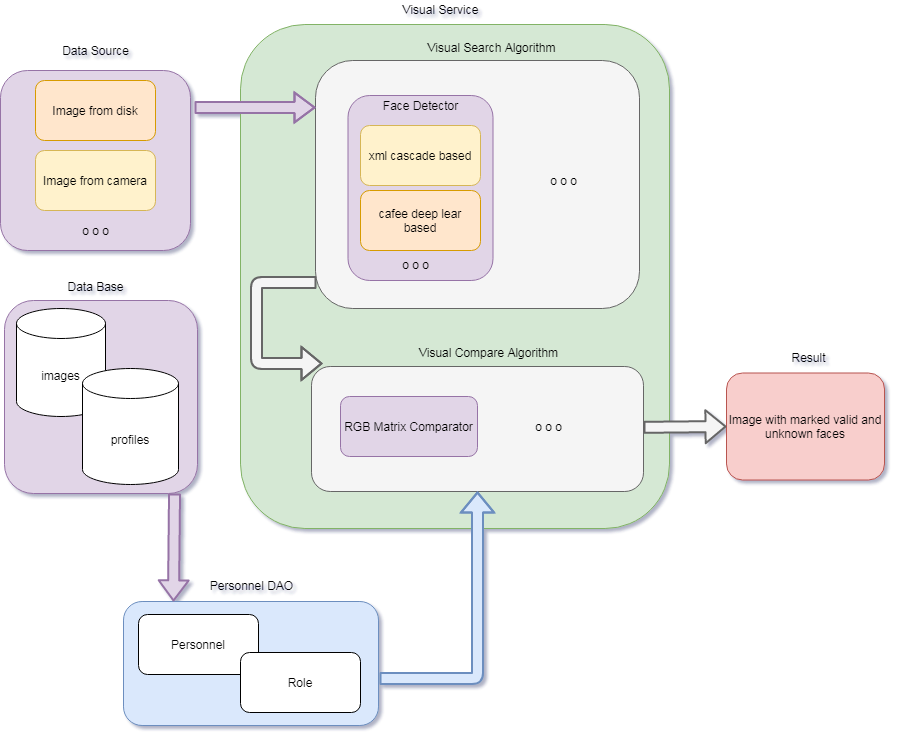

The diagram above was exported from draw.io. Its source (the exported page's mxGraphModel, read from the mxfile embedded in the PNG):
<mxGraphModel dx="952" dy="909" grid="0" gridSize="10" guides="1" tooltips="1" connect="1" arrows="1" fold="1" page="0" pageScale="1" pageWidth="850" pageHeight="1100" math="0" shadow="1">
  <root>
    <mxCell id="0" />
    <mxCell id="1" parent="0" />
    <mxCell id="QvlHMVPBWqpd-DLjIj1X-46" value="" style="rounded=1;whiteSpace=wrap;html=1;fillColor=#d5e8d4;strokeColor=#82b366;" vertex="1" parent="1">
      <mxGeometry x="255" y="14" width="429" height="504" as="geometry" />
    </mxCell>
    <mxCell id="QvlHMVPBWqpd-DLjIj1X-39" value="" style="rounded=1;whiteSpace=wrap;html=1;fillColor=#dae8fc;strokeColor=#6c8ebf;" vertex="1" parent="1">
      <mxGeometry x="138" y="591" width="255" height="124" as="geometry" />
    </mxCell>
    <mxCell id="QvlHMVPBWqpd-DLjIj1X-28" value="" style="rounded=1;whiteSpace=wrap;html=1;fillColor=#e1d5e7;strokeColor=#9673a6;" vertex="1" parent="1">
      <mxGeometry x="19" y="290" width="193" height="193" as="geometry" />
    </mxCell>
    <mxCell id="QvlHMVPBWqpd-DLjIj1X-13" value="" style="rounded=1;whiteSpace=wrap;html=1;fillColor=#f5f5f5;strokeColor=#666666;fontColor=#333333;" vertex="1" parent="1">
      <mxGeometry x="330" y="50" width="324" height="248" as="geometry" />
    </mxCell>
    <mxCell id="QvlHMVPBWqpd-DLjIj1X-1" value="" style="rounded=1;whiteSpace=wrap;html=1;fillColor=#e1d5e7;strokeColor=#9673a6;" vertex="1" parent="1">
      <mxGeometry x="15" y="60" width="190" height="180" as="geometry" />
    </mxCell>
    <mxCell id="QvlHMVPBWqpd-DLjIj1X-2" value="Data Source" style="text;html=1;align=center;verticalAlign=middle;resizable=0;points=[];autosize=1;" vertex="1" parent="1">
      <mxGeometry x="70" y="30" width="80" height="20" as="geometry" />
    </mxCell>
    <mxCell id="QvlHMVPBWqpd-DLjIj1X-4" value="Image from disk" style="rounded=1;whiteSpace=wrap;html=1;fillColor=#ffe6cc;strokeColor=#d79b00;" vertex="1" parent="1">
      <mxGeometry x="50" y="70" width="120" height="60" as="geometry" />
    </mxCell>
    <mxCell id="QvlHMVPBWqpd-DLjIj1X-5" value="Image from camera" style="rounded=1;whiteSpace=wrap;html=1;fillColor=#fff2cc;strokeColor=#d6b656;" vertex="1" parent="1">
      <mxGeometry x="50" y="140" width="120" height="60" as="geometry" />
    </mxCell>
    <mxCell id="QvlHMVPBWqpd-DLjIj1X-6" value="o o o" style="text;html=1;align=center;verticalAlign=middle;resizable=0;points=[];autosize=1;" vertex="1" parent="1">
      <mxGeometry x="90" y="210" width="40" height="20" as="geometry" />
    </mxCell>
    <mxCell id="QvlHMVPBWqpd-DLjIj1X-9" value="" style="rounded=1;whiteSpace=wrap;html=1;fillColor=#e1d5e7;strokeColor=#9673a6;" vertex="1" parent="1">
      <mxGeometry x="362.5" y="85" width="145" height="185" as="geometry" />
    </mxCell>
    <mxCell id="QvlHMVPBWqpd-DLjIj1X-10" value="Face Detector" style="text;html=1;align=center;verticalAlign=middle;resizable=0;points=[];autosize=1;" vertex="1" parent="1">
      <mxGeometry x="390" y="85" width="90" height="20" as="geometry" />
    </mxCell>
    <mxCell id="QvlHMVPBWqpd-DLjIj1X-11" value="xml cascade based" style="rounded=1;whiteSpace=wrap;html=1;fillColor=#fff2cc;strokeColor=#d6b656;" vertex="1" parent="1">
      <mxGeometry x="375" y="115" width="120" height="60" as="geometry" />
    </mxCell>
    <mxCell id="QvlHMVPBWqpd-DLjIj1X-12" value="cafee deep lear based" style="rounded=1;whiteSpace=wrap;html=1;fillColor=#ffe6cc;strokeColor=#d79b00;" vertex="1" parent="1">
      <mxGeometry x="375" y="180" width="120" height="60" as="geometry" />
    </mxCell>
    <mxCell id="QvlHMVPBWqpd-DLjIj1X-14" value="Visual Search Algorithm" style="text;html=1;align=center;verticalAlign=middle;resizable=0;points=[];autosize=1;" vertex="1" parent="1">
      <mxGeometry x="436" y="27" width="140" height="20" as="geometry" />
    </mxCell>
    <mxCell id="QvlHMVPBWqpd-DLjIj1X-17" value="o o o" style="text;html=1;align=center;verticalAlign=middle;resizable=0;points=[];autosize=1;" vertex="1" parent="1">
      <mxGeometry x="558" y="160" width="40" height="20" as="geometry" />
    </mxCell>
    <mxCell id="QvlHMVPBWqpd-DLjIj1X-18" value="o o o" style="text;html=1;align=center;verticalAlign=middle;resizable=0;points=[];autosize=1;" vertex="1" parent="1">
      <mxGeometry x="410" y="244" width="40" height="20" as="geometry" />
    </mxCell>
    <mxCell id="QvlHMVPBWqpd-DLjIj1X-19" value="" style="rounded=1;whiteSpace=wrap;html=1;fillColor=#f5f5f5;strokeColor=#666666;fontColor=#333333;" vertex="1" parent="1">
      <mxGeometry x="326" y="356" width="332" height="125" as="geometry" />
    </mxCell>
    <mxCell id="QvlHMVPBWqpd-DLjIj1X-20" value="Visual Compare Algorithm" style="text;html=1;align=center;verticalAlign=middle;resizable=0;points=[];autosize=1;" vertex="1" parent="1">
      <mxGeometry x="428.5" y="333" width="149" height="18" as="geometry" />
    </mxCell>
    <mxCell id="QvlHMVPBWqpd-DLjIj1X-21" value="RGB Matrix Comparator" style="rounded=1;whiteSpace=wrap;html=1;fillColor=#e1d5e7;strokeColor=#9673a6;" vertex="1" parent="1">
      <mxGeometry x="355" y="386" width="137" height="60" as="geometry" />
    </mxCell>
    <mxCell id="QvlHMVPBWqpd-DLjIj1X-23" value="o o o" style="text;html=1;align=center;verticalAlign=middle;resizable=0;points=[];autosize=1;" vertex="1" parent="1">
      <mxGeometry x="543" y="406" width="40" height="20" as="geometry" />
    </mxCell>
    <mxCell id="QvlHMVPBWqpd-DLjIj1X-24" value="images" style="shape=cylinder3;whiteSpace=wrap;html=1;boundedLbl=1;backgroundOutline=1;size=15;" vertex="1" parent="1">
      <mxGeometry x="31" y="298" width="89" height="108" as="geometry" />
    </mxCell>
    <mxCell id="QvlHMVPBWqpd-DLjIj1X-25" value="profiles" style="shape=cylinder3;whiteSpace=wrap;html=1;boundedLbl=1;backgroundOutline=1;size=15;" vertex="1" parent="1">
      <mxGeometry x="97" y="358" width="96" height="116" as="geometry" />
    </mxCell>
    <mxCell id="QvlHMVPBWqpd-DLjIj1X-26" value="Data Base" style="text;html=1;align=center;verticalAlign=middle;resizable=0;points=[];autosize=1;" vertex="1" parent="1">
      <mxGeometry x="77" y="267" width="66" height="18" as="geometry" />
    </mxCell>
    <mxCell id="QvlHMVPBWqpd-DLjIj1X-29" value="" style="shape=flexArrow;endArrow=classic;html=1;endWidth=17;endSize=6.03;strokeWidth=2;fillColor=#e1d5e7;strokeColor=#9673a6;" edge="1" parent="1">
      <mxGeometry width="50" height="50" relative="1" as="geometry">
        <mxPoint x="209" y="97" as="sourcePoint" />
        <mxPoint x="330" y="97" as="targetPoint" />
        <Array as="points">
          <mxPoint x="283" y="97" />
        </Array>
      </mxGeometry>
    </mxCell>
    <mxCell id="QvlHMVPBWqpd-DLjIj1X-31" value="" style="shape=flexArrow;endArrow=classic;html=1;endWidth=17;endSize=6.03;strokeWidth=2;fillColor=#e1d5e7;strokeColor=#9673a6;exitX=0.881;exitY=1;exitDx=0;exitDy=0;exitPerimeter=0;entryX=0.196;entryY=0;entryDx=0;entryDy=0;entryPerimeter=0;" edge="1" parent="1" source="QvlHMVPBWqpd-DLjIj1X-28" target="QvlHMVPBWqpd-DLjIj1X-39">
      <mxGeometry width="50" height="50" relative="1" as="geometry">
        <mxPoint x="214" y="450" as="sourcePoint" />
        <mxPoint x="45" y="592" as="targetPoint" />
      </mxGeometry>
    </mxCell>
    <mxCell id="QvlHMVPBWqpd-DLjIj1X-33" value="" style="shape=flexArrow;endArrow=classic;html=1;strokeWidth=2;entryX=0.033;entryY=-0.024;entryDx=0;entryDy=0;entryPerimeter=0;fillColor=#f5f5f5;strokeColor=#666666;" edge="1" parent="1" target="QvlHMVPBWqpd-DLjIj1X-19">
      <mxGeometry width="50" height="50" relative="1" as="geometry">
        <mxPoint x="331" y="272" as="sourcePoint" />
        <mxPoint x="298" y="303" as="targetPoint" />
        <Array as="points">
          <mxPoint x="271" y="272" />
          <mxPoint x="271" y="353" />
        </Array>
      </mxGeometry>
    </mxCell>
    <mxCell id="QvlHMVPBWqpd-DLjIj1X-37" value="Personnel" style="rounded=1;whiteSpace=wrap;html=1;" vertex="1" parent="1">
      <mxGeometry x="153" y="604" width="120" height="60" as="geometry" />
    </mxCell>
    <mxCell id="QvlHMVPBWqpd-DLjIj1X-38" value="Role" style="rounded=1;whiteSpace=wrap;html=1;" vertex="1" parent="1">
      <mxGeometry x="255" y="642" width="120" height="60" as="geometry" />
    </mxCell>
    <mxCell id="QvlHMVPBWqpd-DLjIj1X-41" value="Personnel DAO" style="text;html=1;align=center;verticalAlign=middle;resizable=0;points=[];autosize=1;" vertex="1" parent="1">
      <mxGeometry x="219" y="566" width="93" height="18" as="geometry" />
    </mxCell>
    <mxCell id="QvlHMVPBWqpd-DLjIj1X-42" value="" style="shape=flexArrow;endArrow=classic;html=1;strokeWidth=2;entryX=0.5;entryY=1;entryDx=0;entryDy=0;exitX=1.004;exitY=0.621;exitDx=0;exitDy=0;exitPerimeter=0;fillColor=#dae8fc;strokeColor=#6c8ebf;" edge="1" parent="1" source="QvlHMVPBWqpd-DLjIj1X-39" target="QvlHMVPBWqpd-DLjIj1X-19">
      <mxGeometry width="50" height="50" relative="1" as="geometry">
        <mxPoint x="472" y="630" as="sourcePoint" />
        <mxPoint x="522" y="580" as="targetPoint" />
        <Array as="points">
          <mxPoint x="492" y="668" />
        </Array>
      </mxGeometry>
    </mxCell>
    <mxCell id="QvlHMVPBWqpd-DLjIj1X-43" value="Image with marked valid and unknown faces" style="rounded=1;whiteSpace=wrap;html=1;fillColor=#f8cecc;strokeColor=#b85450;" vertex="1" parent="1">
      <mxGeometry x="741" y="362.5" width="158" height="107" as="geometry" />
    </mxCell>
    <mxCell id="QvlHMVPBWqpd-DLjIj1X-44" value="Result" style="text;html=1;align=center;verticalAlign=middle;resizable=0;points=[];autosize=1;" vertex="1" parent="1">
      <mxGeometry x="801" y="338" width="44" height="18" as="geometry" />
    </mxCell>
    <mxCell id="QvlHMVPBWqpd-DLjIj1X-45" value="" style="shape=flexArrow;endArrow=classic;html=1;strokeWidth=2;entryX=0;entryY=0.5;entryDx=0;entryDy=0;fillColor=#f5f5f5;strokeColor=#666666;" edge="1" parent="1" source="QvlHMVPBWqpd-DLjIj1X-19" target="QvlHMVPBWqpd-DLjIj1X-43">
      <mxGeometry width="50" height="50" relative="1" as="geometry">
        <mxPoint x="665" y="383" as="sourcePoint" />
        <mxPoint x="715" y="333" as="targetPoint" />
      </mxGeometry>
    </mxCell>
    <mxCell id="QvlHMVPBWqpd-DLjIj1X-47" value="Visual Service" style="text;html=1;align=center;verticalAlign=middle;resizable=0;points=[];autosize=1;" vertex="1" parent="1">
      <mxGeometry x="412" y="-10" width="86" height="18" as="geometry" />
    </mxCell>
  </root>
</mxGraphModel>